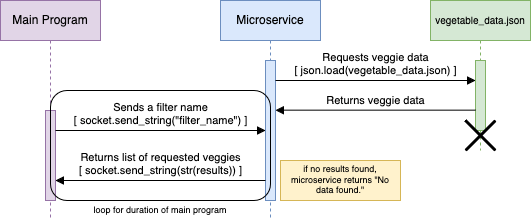

The diagram above was exported from draw.io. Its source (the exported page's mxGraphModel, read from the mxfile embedded in the PNG):
<mxGraphModel dx="652" dy="429" grid="1" gridSize="10" guides="1" tooltips="1" connect="1" arrows="1" fold="1" page="1" pageScale="1" pageWidth="850" pageHeight="1100" math="0" shadow="0">
  <root>
    <mxCell id="0" />
    <mxCell id="1" parent="0" />
    <mxCell id="CdwncwNSL14nMOefNErC-5" value="Main Program" style="shape=umlLifeline;perimeter=lifelinePerimeter;whiteSpace=wrap;html=1;container=1;dropTarget=0;collapsible=0;recursiveResize=0;outlineConnect=0;portConstraint=eastwest;newEdgeStyle={&quot;curved&quot;:0,&quot;rounded&quot;:0};fillColor=#e1d5e7;strokeColor=#9673a6;" vertex="1" parent="1">
      <mxGeometry x="110" y="140" width="100" height="220" as="geometry" />
    </mxCell>
    <mxCell id="CdwncwNSL14nMOefNErC-8" value="" style="html=1;points=[[0,0,0,0,5],[0,1,0,0,-5],[1,0,0,0,5],[1,1,0,0,-5]];perimeter=orthogonalPerimeter;outlineConnect=0;targetShapes=umlLifeline;portConstraint=eastwest;newEdgeStyle={&quot;curved&quot;:0,&quot;rounded&quot;:0};fillColor=#e1d5e7;strokeColor=#9673a6;" vertex="1" parent="CdwncwNSL14nMOefNErC-5">
      <mxGeometry x="45" y="110" width="10" height="90" as="geometry" />
    </mxCell>
    <mxCell id="CdwncwNSL14nMOefNErC-6" value="Microservice" style="shape=umlLifeline;perimeter=lifelinePerimeter;whiteSpace=wrap;html=1;container=1;dropTarget=0;collapsible=0;recursiveResize=0;outlineConnect=0;portConstraint=eastwest;newEdgeStyle={&quot;curved&quot;:0,&quot;rounded&quot;:0};fillColor=#dae8fc;strokeColor=#6c8ebf;" vertex="1" parent="1">
      <mxGeometry x="330" y="140" width="100" height="220" as="geometry" />
    </mxCell>
    <mxCell id="CdwncwNSL14nMOefNErC-9" value="" style="html=1;points=[[0,0,0,0,5],[0,1,0,0,-5],[1,0,0,0,5],[1,1,0,0,-5]];perimeter=orthogonalPerimeter;outlineConnect=0;targetShapes=umlLifeline;portConstraint=eastwest;newEdgeStyle={&quot;curved&quot;:0,&quot;rounded&quot;:0};fillColor=#dae8fc;strokeColor=#6c8ebf;" vertex="1" parent="CdwncwNSL14nMOefNErC-6">
      <mxGeometry x="45" y="60" width="10" height="140" as="geometry" />
    </mxCell>
    <mxCell id="CdwncwNSL14nMOefNErC-7" value="&lt;font style=&quot;font-size: 10px;&quot;&gt;vegetable_data.json&lt;/font&gt;" style="shape=umlLifeline;perimeter=lifelinePerimeter;whiteSpace=wrap;html=1;container=1;dropTarget=0;collapsible=0;recursiveResize=0;outlineConnect=0;portConstraint=eastwest;newEdgeStyle={&quot;curved&quot;:0,&quot;rounded&quot;:0};fillColor=#d5e8d4;strokeColor=#82b366;" vertex="1" parent="1">
      <mxGeometry x="540" y="140" width="100" height="150" as="geometry" />
    </mxCell>
    <mxCell id="CdwncwNSL14nMOefNErC-10" value="" style="html=1;points=[[0,0,0,0,5],[0,1,0,0,-5],[1,0,0,0,5],[1,1,0,0,-5]];perimeter=orthogonalPerimeter;outlineConnect=0;targetShapes=umlLifeline;portConstraint=eastwest;newEdgeStyle={&quot;curved&quot;:0,&quot;rounded&quot;:0};fillColor=#d5e8d4;strokeColor=#82b366;" vertex="1" parent="CdwncwNSL14nMOefNErC-7">
      <mxGeometry x="45" y="60" width="10" height="70" as="geometry" />
    </mxCell>
    <mxCell id="CdwncwNSL14nMOefNErC-21" value="" style="shape=umlDestroy;whiteSpace=wrap;html=1;strokeWidth=3;targetShapes=umlLifeline;" vertex="1" parent="CdwncwNSL14nMOefNErC-7">
      <mxGeometry x="35" y="120" width="30" height="30" as="geometry" />
    </mxCell>
    <mxCell id="CdwncwNSL14nMOefNErC-13" value="&lt;div&gt;Sends a filter name&lt;/div&gt;&lt;div&gt;[ socket.send_string(&quot;filter_name&quot;) ]&lt;/div&gt;" style="html=1;verticalAlign=bottom;endArrow=block;curved=0;rounded=0;entryX=0;entryY=0;entryDx=0;entryDy=5;entryPerimeter=0;labelBackgroundColor=default;" edge="1" parent="1">
      <mxGeometry width="80" relative="1" as="geometry">
        <mxPoint x="164.9999999999999" y="270" as="sourcePoint" />
        <mxPoint x="375" y="270" as="targetPoint" />
      </mxGeometry>
    </mxCell>
    <mxCell id="CdwncwNSL14nMOefNErC-14" value="&lt;div&gt;Requests veggie data&lt;/div&gt;[ json.load(vegetable_data.json) ]" style="html=1;verticalAlign=bottom;endArrow=block;curved=0;rounded=0;labelBackgroundColor=default;" edge="1" parent="1">
      <mxGeometry width="80" relative="1" as="geometry">
        <mxPoint x="385" y="220" as="sourcePoint" />
        <mxPoint x="585" y="220" as="targetPoint" />
        <mxPoint as="offset" />
      </mxGeometry>
    </mxCell>
    <mxCell id="CdwncwNSL14nMOefNErC-20" value="Returns veggie data" style="html=1;verticalAlign=bottom;endArrow=none;curved=0;rounded=0;startArrow=block;startFill=1;labelBackgroundColor=default;" edge="1" parent="1">
      <mxGeometry width="80" relative="1" as="geometry">
        <mxPoint x="385" y="249.66" as="sourcePoint" />
        <mxPoint x="585" y="249.66" as="targetPoint" />
        <mxPoint as="offset" />
      </mxGeometry>
    </mxCell>
    <mxCell id="CdwncwNSL14nMOefNErC-22" value="&lt;div&gt;&lt;font&gt;Returns list of requested veggies&lt;/font&gt;&lt;/div&gt;&lt;div&gt;&lt;font&gt;[ socket.send_string(str(results)) ]&lt;/font&gt;&lt;/div&gt;" style="html=1;verticalAlign=bottom;endArrow=none;curved=0;rounded=0;startFill=1;startArrow=block;strokeWidth=1;labelBackgroundColor=default;" edge="1" parent="1">
      <mxGeometry width="80" relative="1" as="geometry">
        <mxPoint x="164.9999999999999" y="320" as="sourcePoint" />
        <mxPoint x="375" y="320" as="targetPoint" />
      </mxGeometry>
    </mxCell>
    <mxCell id="CdwncwNSL14nMOefNErC-23" value="" style="rounded=1;whiteSpace=wrap;html=1;fillColor=none;" vertex="1" parent="1">
      <mxGeometry x="160" y="230" width="220" height="110" as="geometry" />
    </mxCell>
    <mxCell id="CdwncwNSL14nMOefNErC-25" value="loop for duration of main program" style="text;html=1;align=center;verticalAlign=middle;whiteSpace=wrap;rounded=0;fontSize=9;labelBackgroundColor=default;" vertex="1" parent="1">
      <mxGeometry x="170" y="340" width="200" height="20" as="geometry" />
    </mxCell>
    <mxCell id="CdwncwNSL14nMOefNErC-27" value="if no results found, microservice returns &quot;No data found.&quot;" style="rounded=0;whiteSpace=wrap;html=1;fontSize=9;fillColor=#fff2cc;strokeColor=#d6b656;" vertex="1" parent="1">
      <mxGeometry x="390" y="300" width="120" height="40" as="geometry" />
    </mxCell>
  </root>
</mxGraphModel>